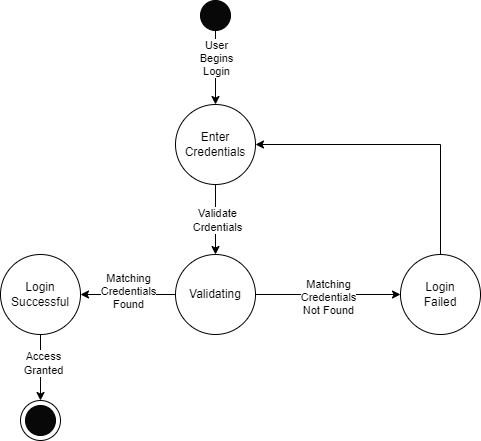

The diagram above was exported from draw.io. Its source (the exported page's mxGraphModel, read from the mxfile embedded in the PNG):
<mxGraphModel dx="1009" dy="539" grid="1" gridSize="10" guides="1" tooltips="1" connect="1" arrows="1" fold="1" page="1" pageScale="1" pageWidth="850" pageHeight="1100" math="0" shadow="0">
  <root>
    <mxCell id="0" />
    <mxCell id="1" parent="0" />
    <mxCell id="qKqJDpzYv0ydwW6cey1y-29" style="edgeStyle=orthogonalEdgeStyle;rounded=0;orthogonalLoop=1;jettySize=auto;html=1;exitX=0.5;exitY=1;exitDx=0;exitDy=0;entryX=0.5;entryY=0;entryDx=0;entryDy=0;" edge="1" parent="1" source="qKqJDpzYv0ydwW6cey1y-3" target="qKqJDpzYv0ydwW6cey1y-25">
      <mxGeometry relative="1" as="geometry" />
    </mxCell>
    <mxCell id="qKqJDpzYv0ydwW6cey1y-35" value="User&lt;div&gt;Begins&lt;/div&gt;&lt;div&gt;Login&lt;/div&gt;" style="edgeLabel;html=1;align=center;verticalAlign=middle;resizable=0;points=[];" vertex="1" connectable="0" parent="qKqJDpzYv0ydwW6cey1y-29">
      <mxGeometry x="-0.4877" relative="1" as="geometry">
        <mxPoint y="8" as="offset" />
      </mxGeometry>
    </mxCell>
    <mxCell id="qKqJDpzYv0ydwW6cey1y-3" value="" style="ellipse;whiteSpace=wrap;html=1;aspect=fixed;fillColor=#080808;" vertex="1" parent="1">
      <mxGeometry x="380" width="30" height="30" as="geometry" />
    </mxCell>
    <mxCell id="qKqJDpzYv0ydwW6cey1y-22" value="" style="group" vertex="1" connectable="0" parent="1">
      <mxGeometry x="200" y="400" width="40" height="40" as="geometry" />
    </mxCell>
    <mxCell id="qKqJDpzYv0ydwW6cey1y-23" value="" style="ellipse;whiteSpace=wrap;html=1;aspect=fixed;" vertex="1" parent="qKqJDpzYv0ydwW6cey1y-22">
      <mxGeometry width="40" height="40" as="geometry" />
    </mxCell>
    <mxCell id="qKqJDpzYv0ydwW6cey1y-24" value="" style="ellipse;whiteSpace=wrap;html=1;aspect=fixed;fillColor=#080808;" vertex="1" parent="qKqJDpzYv0ydwW6cey1y-22">
      <mxGeometry x="5" y="5" width="30" height="30" as="geometry" />
    </mxCell>
    <mxCell id="qKqJDpzYv0ydwW6cey1y-30" style="edgeStyle=orthogonalEdgeStyle;rounded=0;orthogonalLoop=1;jettySize=auto;html=1;exitX=0.5;exitY=1;exitDx=0;exitDy=0;entryX=0.5;entryY=0;entryDx=0;entryDy=0;" edge="1" parent="1" source="qKqJDpzYv0ydwW6cey1y-25" target="qKqJDpzYv0ydwW6cey1y-26">
      <mxGeometry relative="1" as="geometry" />
    </mxCell>
    <mxCell id="qKqJDpzYv0ydwW6cey1y-36" value="Validate&lt;div&gt;Crdentials&lt;/div&gt;" style="edgeLabel;html=1;align=center;verticalAlign=middle;resizable=0;points=[];" vertex="1" connectable="0" parent="qKqJDpzYv0ydwW6cey1y-30">
      <mxGeometry x="-0.0057" y="1" relative="1" as="geometry">
        <mxPoint as="offset" />
      </mxGeometry>
    </mxCell>
    <mxCell id="qKqJDpzYv0ydwW6cey1y-25" value="Enter&lt;div&gt;Credentials&lt;/div&gt;" style="ellipse;whiteSpace=wrap;html=1;aspect=fixed;" vertex="1" parent="1">
      <mxGeometry x="355" y="104" width="80" height="80" as="geometry" />
    </mxCell>
    <mxCell id="qKqJDpzYv0ydwW6cey1y-37" style="edgeStyle=orthogonalEdgeStyle;rounded=0;orthogonalLoop=1;jettySize=auto;html=1;exitX=1;exitY=0.5;exitDx=0;exitDy=0;entryX=0;entryY=0.5;entryDx=0;entryDy=0;" edge="1" parent="1" source="qKqJDpzYv0ydwW6cey1y-26" target="qKqJDpzYv0ydwW6cey1y-27">
      <mxGeometry relative="1" as="geometry" />
    </mxCell>
    <mxCell id="qKqJDpzYv0ydwW6cey1y-43" value="Matching&lt;div&gt;Credentials&lt;/div&gt;&lt;div&gt;Not Found&lt;/div&gt;" style="edgeLabel;html=1;align=center;verticalAlign=middle;resizable=0;points=[];" vertex="1" connectable="0" parent="qKqJDpzYv0ydwW6cey1y-37">
      <mxGeometry x="-0.0097" y="-2" relative="1" as="geometry">
        <mxPoint as="offset" />
      </mxGeometry>
    </mxCell>
    <mxCell id="qKqJDpzYv0ydwW6cey1y-26" value="Validating" style="ellipse;whiteSpace=wrap;html=1;aspect=fixed;" vertex="1" parent="1">
      <mxGeometry x="355" y="254" width="80" height="80" as="geometry" />
    </mxCell>
    <mxCell id="qKqJDpzYv0ydwW6cey1y-34" style="edgeStyle=orthogonalEdgeStyle;rounded=0;orthogonalLoop=1;jettySize=auto;html=1;exitX=0;exitY=0.5;exitDx=0;exitDy=0;entryX=1;entryY=0.5;entryDx=0;entryDy=0;" edge="1" parent="1" source="qKqJDpzYv0ydwW6cey1y-26" target="qKqJDpzYv0ydwW6cey1y-39">
      <mxGeometry relative="1" as="geometry" />
    </mxCell>
    <mxCell id="qKqJDpzYv0ydwW6cey1y-42" value="Matching&lt;div&gt;Credentials&lt;/div&gt;&lt;div&gt;Found&lt;/div&gt;" style="edgeLabel;html=1;align=center;verticalAlign=middle;resizable=0;points=[];" vertex="1" connectable="0" parent="qKqJDpzYv0ydwW6cey1y-34">
      <mxGeometry x="0.0147" y="-4" relative="1" as="geometry">
        <mxPoint as="offset" />
      </mxGeometry>
    </mxCell>
    <mxCell id="qKqJDpzYv0ydwW6cey1y-38" style="edgeStyle=orthogonalEdgeStyle;rounded=0;orthogonalLoop=1;jettySize=auto;html=1;exitX=0.5;exitY=0;exitDx=0;exitDy=0;entryX=1;entryY=0.5;entryDx=0;entryDy=0;" edge="1" parent="1" source="qKqJDpzYv0ydwW6cey1y-27" target="qKqJDpzYv0ydwW6cey1y-25">
      <mxGeometry relative="1" as="geometry" />
    </mxCell>
    <mxCell id="qKqJDpzYv0ydwW6cey1y-27" value="Login&lt;div&gt;Failed&lt;/div&gt;" style="ellipse;whiteSpace=wrap;html=1;aspect=fixed;" vertex="1" parent="1">
      <mxGeometry x="580" y="254" width="80" height="80" as="geometry" />
    </mxCell>
    <mxCell id="qKqJDpzYv0ydwW6cey1y-40" style="edgeStyle=orthogonalEdgeStyle;rounded=0;orthogonalLoop=1;jettySize=auto;html=1;exitX=0.5;exitY=1;exitDx=0;exitDy=0;entryX=0.5;entryY=0;entryDx=0;entryDy=0;" edge="1" parent="1" source="qKqJDpzYv0ydwW6cey1y-39" target="qKqJDpzYv0ydwW6cey1y-23">
      <mxGeometry relative="1" as="geometry" />
    </mxCell>
    <mxCell id="qKqJDpzYv0ydwW6cey1y-41" value="Access&lt;div&gt;Granted&lt;/div&gt;" style="edgeLabel;html=1;align=center;verticalAlign=middle;resizable=0;points=[];" vertex="1" connectable="0" parent="qKqJDpzYv0ydwW6cey1y-40">
      <mxGeometry x="-0.1515" y="2" relative="1" as="geometry">
        <mxPoint as="offset" />
      </mxGeometry>
    </mxCell>
    <mxCell id="qKqJDpzYv0ydwW6cey1y-39" value="Login&lt;div&gt;Successful&lt;/div&gt;" style="ellipse;whiteSpace=wrap;html=1;aspect=fixed;" vertex="1" parent="1">
      <mxGeometry x="180" y="254" width="80" height="80" as="geometry" />
    </mxCell>
  </root>
</mxGraphModel>